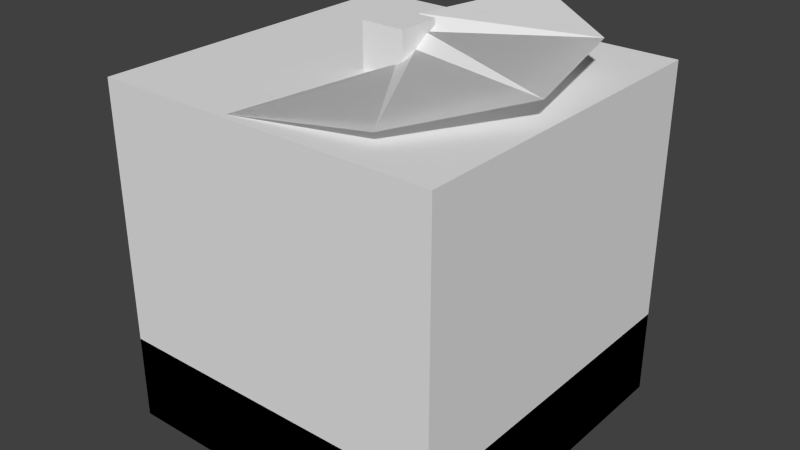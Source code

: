 # Source: corkscrew.blend  (saved by Blender 2.66.1; exported with 4.5.12 LTS)
import bpy
from mathutils import Matrix  # noqa: F401  (used for matrix-valued properties, if any)

bpy.ops.wm.read_factory_settings(use_empty=True)
scene = bpy.context.scene
scene.name = 'Scene'

# ---- collections
col_collection_1 = bpy.data.collections.new('Collection 1'); scene.collection.children.link(col_collection_1)
col_collection_2 = bpy.data.collections.new('Collection 2'); scene.collection.children.link(col_collection_2)
col_collection_2.hide_render = True
col_collection_2.hide_viewport = True
col_collection_3 = bpy.data.collections.new('Collection 3'); scene.collection.children.link(col_collection_3)
col_collection_3.hide_render = True
col_collection_3.hide_viewport = True
col_collection_4 = bpy.data.collections.new('Collection 4'); scene.collection.children.link(col_collection_4)
col_collection_4.hide_render = True
col_collection_4.hide_viewport = True

# ---- world
world_world = bpy.data.worlds.new('World'); scene.world = world_world
world_world.color = (0.05088, 0.05088, 0.05088)
world_world.use_sun_shadow = False
world_world.sun_shadow_jitter_overblur = 0.0
world_world.cycles.sampling_method = 'MANUAL'
world_world.cycles.sample_map_resolution = 256

# ---- meshes
me_circle_001 = bpy.data.meshes.new('Circle.001')
me_circle_001.from_pydata([(-1.541, -7.748, 0.0), (4.389, -6.569, 0.5), (-0.1989, -1.0, 0.0), (0.5665, -0.8478, 0.5161), (7.748, -1.541, 1.0), (1.0, -0.1989, 1.032)], [], [(0, 2, 3, 1), (1, 3, 5, 4)])
me_circle_001.use_remesh_preserve_volume = False
me_circle_001.use_remesh_preserve_attributes = False
me_circle_001.use_mirror_vertex_groups = False
me_circle_001.update()
me_cube_003 = bpy.data.meshes.new('Cube.003')
me_cube_003.from_pydata([(0.0, 0.0, 0.0), (0.0, 1.0, 0.0), (1.0, 1.0, 0.0), (1.0, 0.0, 0.0), (0.0, 0.0, 0.25), (0.0, 1.0, 0.25), (1.0, 1.0, 0.25), (1.0, 0.0, 0.25), (0.25, 0.25, 0.25), (0.25, 0.75, 0.25), (0.75, 0.75, 0.25), (0.75, 0.25, 0.25), (0.25, 0.25, 0.5), (0.25, 0.75, 0.5), (0.75, 0.75, 0.5), (0.75, 0.25, 0.5)], [], [(4, 5, 1, 0), (5, 6, 2, 1), (6, 7, 3, 2), (7, 4, 0, 3), (0, 1, 2, 3), (7, 6, 5, 4), (11, 8, 9, 10), (15, 14, 13, 12), (8, 11, 15, 12), (9, 8, 12, 13), (10, 9, 13, 14), (11, 10, 14, 15)])
me_cube_003.use_remesh_preserve_volume = False
me_cube_003.use_remesh_preserve_attributes = False
me_cube_003.use_mirror_vertex_groups = False
me_cube_003.update()
me_cube_002 = bpy.data.meshes.new('Cube.002')
me_cube_002.from_pydata([(0.0, 0.0, 0.0), (0.0, 1.0, 0.0), (1.0, 1.0, 0.0), (1.0, 0.0, 0.0), (0.0, 0.0, 1.0), (0.0, 1.0, 1.0), (1.0, 1.0, 1.0), (1.0, 0.0, 1.0)], [], [(4, 5, 1, 0), (5, 6, 2, 1), (6, 7, 3, 2), (7, 4, 0, 3), (0, 1, 2, 3), (7, 6, 5, 4)])
me_cube_002.use_remesh_preserve_volume = False
me_cube_002.use_remesh_preserve_attributes = False
me_cube_002.use_mirror_vertex_groups = False
me_cube_002.update()
me_cube_001 = bpy.data.meshes.new('Cube.001')
me_cube_001.from_pydata([(-1.0, -1.0, 0.0), (-1.0, 1.0, 0.0), (1.0, 1.0, 0.0), (1.0, -1.0, 0.0), (-1.0, -1.0, 10.0), (-1.0, 1.0, 10.0), (1.0, 1.0, 10.0), (1.0, -1.0, 10.0)], [], [(4, 5, 1, 0), (5, 6, 2, 1), (6, 7, 3, 2), (7, 4, 0, 3), (7, 6, 5, 4)])
me_cube_001.use_remesh_preserve_volume = False
me_cube_001.use_remesh_preserve_attributes = False
me_cube_001.use_mirror_vertex_groups = False
me_cube_001.update()
me_plane = bpy.data.meshes.new('Plane')
me_plane.from_pydata([(2.219, -3.86, 0.4385), (-1.647, -4.081, -0.5614), (1.895, 1.127, 0.5937), (-1.972, 0.9065, -0.4062), (1.972, -3.906, 1.406), (-1.895, -4.127, 0.4063), (1.647, 1.081, 1.561), (-2.219, 0.8603, 0.5615), (-2.219, 7.86, 0.4385), (1.647, 8.081, -0.5614), (-1.895, 2.873, 0.5937), (1.972, 3.094, -0.4062), (-1.972, 7.906, 1.406), (1.895, 8.127, 0.4063), (-1.647, 2.919, 1.561), (2.219, 3.14, 0.5615)], [], [(1, 3, 2, 0), (5, 4, 6, 7), (2, 3, 7, 6), (0, 2, 6, 4), (3, 1, 5, 7), (1, 0, 4, 5), (9, 11, 10, 8), (13, 12, 14, 15), (10, 11, 15, 14), (8, 10, 14, 12), (11, 9, 13, 15), (9, 8, 12, 13)])
me_plane.use_remesh_preserve_volume = False
me_plane.use_remesh_preserve_attributes = False
me_plane.use_mirror_vertex_groups = False
me_plane.update()
me_plane_001 = bpy.data.meshes.new('Plane.001')
me_plane_001.from_pydata([(1.0, -5.0, 1.0), (-2.0, -5.0, 0.5), (0.0, -1.0, 0.5), (-1.0, -1.0, 0.0), (5.0, -2.0, 1.5), (1.0, -1.0, 1.0)], [], [(1, 0, 2, 3), (0, 4, 5, 2)])
me_plane_001.use_remesh_preserve_volume = False
me_plane_001.use_remesh_preserve_attributes = False
me_plane_001.use_mirror_vertex_groups = False
me_plane_001.update()
me_plane_002 = bpy.data.meshes.new('Plane.002')
me_plane_002.from_pydata([(6.0, 0.0, 2.0), (0.0, -6.0, -1.0), (1.0, 0.0, 1.0), (0.0, -1.0, -2.0), (5.028, -4.943, 0.5), (1.0, -1.0, 0.1)], [], [(4, 0, 2, 5), (1, 4, 5, 3)])
me_plane_002.use_remesh_preserve_volume = False
me_plane_002.use_remesh_preserve_attributes = False
me_plane_002.use_mirror_vertex_groups = False
me_plane_002.update()

# ---- objects
ob_screwer = bpy.data.objects.new('Screwer', None)
ob_circle = bpy.data.objects.new('Circle', me_circle_001)
ob_socketandmotor = bpy.data.objects.new('SocketAndMotor', me_cube_003)
ob_cubearea = bpy.data.objects.new('CubeArea', me_cube_002)
ob_axle = bpy.data.objects.new('axle', me_cube_001)
ob_oldscrewcontroller = bpy.data.objects.new('OldScrewController', None)
ob_oldblade = bpy.data.objects.new('oldBlade', me_plane)
ob_plane = bpy.data.objects.new('Plane', me_plane_001)
ob_screwball = bpy.data.objects.new('Screwball', None)
ob_plane_001 = bpy.data.objects.new('Plane.001', me_plane_002)

# ---- transforms, parenting, visibility, modifiers, constraints
ob_screwer.location = (0.0, 0.0, 0.5)
ob_screwer.rotation_euler = (0.0, -0.0, 0.7854)
ob_screwer.empty_image_offset = (0.0, 0.0)
ob_screwer.lineart.crease_threshold = 0.0
ob_circle.location = (0.0, 0.0, 0.0)
ob_circle.lineart.crease_threshold = 0.0
_m = ob_circle.modifiers.new('Array', 'ARRAY')
_m.count = 19
_m.constant_offset_displace = (0.0, 0.0, 0.0)
_m.use_relative_offset = False
_m.use_merge_vertices = True
_m.merge_threshold = 0.03
_m.use_object_offset = True
_m.offset_object = ob_screwer
ob_socketandmotor.location = (-8.0, -8.0, -8.0)
ob_socketandmotor.scale = (16.0, 16.0, 16.0)
ob_socketandmotor.display_type = 'WIRE'
ob_socketandmotor.lineart.crease_threshold = 0.0
ob_cubearea.location = (-8.0, -8.0, -8.0)
ob_cubearea.scale = (16.0, 16.0, 16.0)
ob_cubearea.display_type = 'WIRE'
ob_cubearea.lineart.crease_threshold = 0.0
ob_axle.location = (0.0, 0.0, 0.0)
ob_axle.lineart.crease_threshold = 0.0
ob_oldscrewcontroller.location = (1.414, -1.414, 1.0)
ob_oldscrewcontroller.rotation_euler = (0.0, -0.0, 0.7854)
ob_oldscrewcontroller.empty_image_offset = (0.0, 0.0)
ob_oldscrewcontroller.lineart.crease_threshold = 0.0
ob_oldblade.location = (0.0, -2.0, 0.0)
ob_oldblade.lineart.crease_threshold = 0.0
_m = ob_oldblade.modifiers.new('Array', 'ARRAY')
_m.count = 10
_m.constant_offset_displace = (0.0, 0.0, 0.0)
_m.use_relative_offset = False
_m.use_object_offset = True
_m.offset_object = ob_oldscrewcontroller
ob_plane.location = (0.0, 0.0, 0.0)
ob_plane.lineart.crease_threshold = 0.0
ob_screwball.location = (0.0, 0.0, 6.0)
ob_screwball.empty_display_type = 'SPHERE'
ob_screwball.empty_image_offset = (0.0, 0.0)
ob_screwball.lineart.crease_threshold = 0.0
ob_plane_001.location = (0.0, 0.0, 9.0)
ob_plane_001.rotation_euler = (0.0, -0.0, 1.571)
ob_plane_001.lineart.crease_threshold = 0.0
_m = ob_plane_001.modifiers.new('Array', 'ARRAY')
_m.count = 4
_m.constant_offset_displace = (0.0, 0.0, 0.0)
_m.use_relative_offset = False
_m.use_object_offset = True
_m.offset_object = ob_screwball

# ---- collection membership
col_collection_1.objects.link(ob_screwer)
col_collection_1.objects.link(ob_circle)
col_collection_1.objects.link(ob_socketandmotor)
col_collection_1.objects.link(ob_cubearea)
col_collection_1.objects.link(ob_axle)
col_collection_2.objects.link(ob_oldscrewcontroller)
col_collection_2.objects.link(ob_oldblade)
col_collection_3.objects.link(ob_plane)
col_collection_4.objects.link(ob_screwball)
col_collection_4.objects.link(ob_plane_001)

# ---- scene / render settings (as saved in the file)
scene.frame_start = 1; scene.frame_end = 250; scene.frame_set(1)
scene.render.engine = 'BLENDER_EEVEE_NEXT'
scene.render.image_settings.color_mode = 'RGB'
scene.render.image_settings.compression = 90
scene.render.resolution_percentage = 50
scene.render.dither_intensity = 0.0
scene.render.bake_margin = 2
scene.cycles.use_denoising = False
scene.cycles.samples = 10
scene.cycles.sampling_pattern = 'TABULATED_SOBOL'
scene.cycles.light_sampling_threshold = 0.0
scene.cycles.use_adaptive_sampling = False
scene.cycles.use_light_tree = False
scene.cycles.blur_glossy = 0.0
scene.cycles.volume_bounces = 1
scene.cycles.pixel_filter_type = 'GAUSSIAN'
scene.cycles.sample_clamp_indirect = 0.0
scene.view_settings.view_transform = 'Standard'
bpy.context.view_layer.update()

# ---- added for rendering (the .blend has no active camera and no usable light): camera, sun
cam_auto = bpy.data.cameras.new('AutoCamera')
cam_auto.lens = 50.0
cam_auto.sensor_width = 36.0
cam_auto.clip_end = 1000.0
ob_auto_camera = bpy.data.objects.new('AutoCamera', cam_auto)
scene.collection.objects.link(ob_auto_camera)
ob_auto_camera.location = (26.8352, -32.1388, 22.4842)
ob_auto_camera.rotation_euler = (1.09748, -7.21219e-08, 0.694738)
scene.camera = ob_auto_camera
light_auto_sun = bpy.data.lights.new('AutoSun', 'SUN')
light_auto_sun.energy = 3.0
light_auto_sun.angle = 0.0523599
ob_auto_sun = bpy.data.objects.new('AutoSun', light_auto_sun)
scene.collection.objects.link(ob_auto_sun)
ob_auto_sun.rotation_euler = (0.872665, 0.174533, 0.523599)
bpy.context.view_layer.update()
